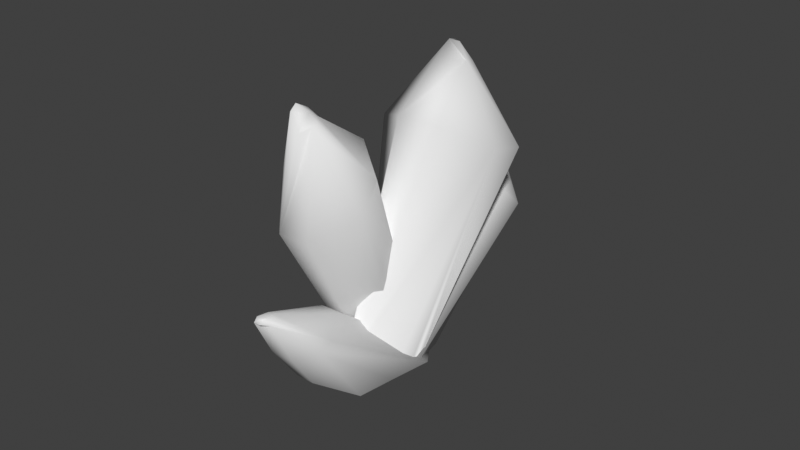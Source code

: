 # Source: bigskint.blend  (saved by Blender 3.0.42; exported with 4.5.12 LTS)
import bpy
from mathutils import Matrix  # noqa: F401  (used for matrix-valued properties, if any)

bpy.ops.wm.read_factory_settings(use_empty=True)
scene = bpy.context.scene
scene.name = 'Scene'

# ---- collections
col_collection = bpy.data.collections.new('Collection'); scene.collection.children.link(col_collection)

# ---- world
world_world = bpy.data.worlds.new('World'); scene.world = world_world
world_world.use_nodes = True; world_world.node_tree.nodes.clear()
_N = world_world.node_tree.nodes; _L = world_world.node_tree.links
n0 = _N.new('ShaderNodeOutputWorld'); n0.name = 'World Output'; n0.location = (300, 300)
n1 = _N.new('ShaderNodeBackground'); n1.name = 'Background'; n1.location = (10, 300)
n1.inputs[0].default_value = (0.05088, 0.05088, 0.05088, 1.0)
_L.new(n1.outputs[0], n0.inputs[0])
n0.is_active_output = True
world_world.color = (0.05088, 0.05088, 0.05088)
world_world.use_sun_shadow = False
world_world.sun_shadow_jitter_overblur = 0.0

# ---- meshes
me_cube_003 = bpy.data.meshes.new('Cube.003')
me_cube_003.from_pydata([(-0.2883, -0.02823, -1.302), (1.169, 0.004959, -1.014), (0.515, 1.299, -1.194), (0.0007575, -1.138, -1.014), (0.0007575, 0.004959, -1.014), (-1.401, 0.5362, 1.115), (1.149, 0.3998, -0.987), (-0.2809, 0.3672, -1.27), (1.432, 0.5362, 1.115), (0.0007575, 0.4059, -1.014), (-0.2809, -0.4197, -1.27), (1.432, -0.3227, 0.8605), (-1.401, -0.3227, 0.8605), (1.149, -0.3871, -0.987), (0.0007575, -0.396, -1.014), (0.4926, 1.37, 1.274), (0.3962, -1.116, -0.987), (0.3962, 1.077, -0.987), (0.4926, -1.57, 0.7656), (0.4017, 0.004959, -1.014), (0.4017, 0.4059, -1.014), (0.4017, -0.396, -1.014), (-0.3908, 1.077, -0.987), (-0.4887, -1.57, 0.7656), (-0.4002, 0.004959, -1.014), (-0.4887, 1.37, 1.274), (-0.08595, -0.966, -1.185), (-0.4002, 0.4059, -1.014), (-0.4002, -0.396, -1.014), (0.2569, 0.2854, 1.773), (-0.1715, 0.2126, 1.999), (0.001553, 0.3463, 1.854), (0.003499, 0.5388, 1.773), (0.08671, -0.2282, 1.785), (-0.2499, 0.5947, 1.827), (0.2569, 0.03201, 1.773), (-0.1663, -0.04326, 1.969), (-0.101, -0.242, -1.365), (1.32, -0.3133, -1.421), (0.1157, 1.885, -1.695), (1.164, -2.044, -0.846), (1.114, -0.2284, -1.381), (-0.5628, 4.291, 0.6345), (1.255, 0.06934, -1.548), (-0.1116, 0.1554, -1.478), (3.007, 4.325, 0.5956), (1.103, 0.169, -1.493), (-0.063, -0.6395, -1.253), (3.034, 3.334, 0.8759), (-0.5364, 3.3, 0.9148), (1.263, -0.7075, -1.272), (1.124, -0.6259, -1.268), (1.809, 5.351, 0.502), (0.6994, -2.04, -0.8514), (0.6116, 1.89, -1.7), (1.877, 2.664, 1.208), (1.331, -0.3224, -1.41), (1.266, 0.06024, -1.537), (1.274, -0.7166, -1.261), (0.58, 1.88, -1.689), (0.6401, 2.652, 1.222), (0.6179, -0.2332, -1.375), (0.5719, 5.34, 0.5155), (0.6678, -2.049, -0.8406), (0.6073, 0.1643, -1.488), (0.6285, -0.6307, -1.263), (1.573, 4.97, 1.399), (1.05, 5.114, 1.585), (1.254, 4.967, 1.402), (1.247, 5.223, 1.33), (1.376, 4.861, 1.654), (0.9274, 5.22, 1.333), (1.58, 4.714, 1.471), (1.057, 4.858, 1.657), (-0.1868, -0.7111, -1.411), (1.295, -0.3534, -1.463), (0.5133, 1.151, -1.798), (0.4435, -1.064, -0.8213), (0.4435, -0.2579, -1.475), (-1.023, 5.074, -0.6521), (1.295, -0.1255, -1.557), (-0.1868, -0.4831, -1.505), (1.935, 5.074, -0.6521), (0.4435, -0.02999, -1.569), (-0.2774, -0.9462, -1.324), (1.935, 4.623, -0.3037), (-1.023, 4.623, -0.3037), (1.295, -0.5345, -1.323), (0.4435, -0.439, -1.336), (0.955, 5.004, -1.214), (0.8543, -1.064, -0.8213), (0.9241, 1.151, -1.798), (0.955, 4.455, 0.02623), (0.8543, -0.2579, -1.475), (0.8543, -0.02999, -1.569), (0.8543, -0.439, -1.336), (0.1025, 1.151, -1.798), (-0.06962, 4.455, 0.02623), (0.03263, -0.2579, -1.475), (-0.06962, 5.004, -1.214), (0.03263, -1.064, -0.8213), (0.03263, -0.02999, -1.569), (0.03263, -0.439, -1.336), (0.7088, 6.344, -0.1659), (0.267, 6.634, -0.0542), (0.4443, 6.344, -0.1659), (0.4443, 6.46, -0.2559), (0.5315, 6.517, 0.03579), (0.1797, 6.46, -0.2559), (0.7088, 6.227, -0.07597), (0.267, 6.517, 0.03579), (-0.2715, -1.22, -1.352), (1.337, -1.22, -1.352), (0.5252, 1.046, -1.776), (0.5252, -3.352, -0.6056), (0.5252, -1.22, -1.352), (-0.4688, -2.739, 0.001076), (1.373, 0.2055, -1.64), (-0.09093, 0.04792, -1.602), (1.537, -2.739, 0.001076), (0.5252, 0.2342, -1.612), (-0.2715, -2.463, -1.093), (1.537, -3.229, 0.01094), (-0.4688, -3.229, 0.01094), (1.337, -2.463, -1.093), (0.5252, -2.463, -1.093), (0.872, -1.667, -0.1568), (0.8038, -3.352, -0.6056), (0.8038, 1.046, -1.776), (0.872, -3.688, -0.07988), (0.8038, -1.22, -1.352), (0.8038, 0.2203, -1.626), (0.8038, -2.463, -1.093), (0.2467, 1.046, -1.776), (0.1773, -3.688, -0.07988), (0.2467, -1.22, -1.352), (0.1773, -1.667, -0.1568), (0.2467, -3.352, -0.6056), (0.2467, 0.2342, -1.612), (0.2467, -2.463, -1.093), (0.7051, -3.567, 0.4773), (0.4055, -3.769, 0.5511), (0.5258, -3.567, 0.4773), (0.5258, -3.393, 0.4523), (0.5849, -3.929, 0.5205), (0.3464, -3.393, 0.4523), (0.7051, -3.727, 0.4468), (0.4055, -3.929, 0.5205)], [], [(15, 8, 6, 17), (11, 18, 16, 13), (8, 11, 13, 1, 6), (5, 25, 22, 7), (21, 13, 16), (20, 6, 1, 19), (12, 5, 7, 0, 10), (18, 23, 26, 3, 16), (27, 9, 4, 24), (28, 14, 3, 26), (25, 15, 17, 2, 22), (32, 29, 8, 15), (22, 2, 9, 27), (17, 6, 20), (24, 4, 14, 28), (19, 1, 13, 21), (4, 19, 21, 14), (11, 35, 18), (2, 17, 20, 9), (9, 20, 19, 4), (14, 21, 16, 3), (0, 24, 28, 10), (22, 27, 7), (10, 28, 26), (7, 27, 24, 0), (8, 29, 35, 11), (32, 31, 29), (5, 12, 36, 30, 34), (23, 12, 10, 26), (29, 31, 33, 35), (25, 34, 32, 15), (18, 35, 33, 36, 23), (12, 23, 36), (31, 30, 36, 33), (32, 34, 30, 31), (5, 34, 25), (52, 45, 43, 54), (48, 55, 53, 50), (45, 48, 50, 38, 43), (42, 62, 59, 44), (58, 50, 53), (57, 43, 38, 56), (49, 42, 44, 37, 47), (55, 60, 63, 40, 53), (64, 46, 41, 61), (65, 51, 40, 63), (62, 52, 54, 39, 59), (69, 66, 45, 52), (59, 39, 46, 64), (54, 43, 57), (61, 41, 51, 65), (56, 38, 50, 58), (41, 56, 58, 51), (48, 72, 55), (39, 54, 57, 46), (46, 57, 56, 41), (51, 58, 53, 40), (37, 61, 65, 47), (59, 64, 44), (47, 65, 63), (44, 64, 61, 37), (45, 66, 72, 48), (69, 68, 66), (42, 49, 73, 67, 71), (60, 49, 47, 63), (66, 68, 70, 72), (62, 71, 69, 52), (55, 72, 70, 73, 60), (49, 60, 73), (68, 67, 73, 70), (69, 71, 67, 68), (42, 71, 62), (89, 82, 80, 91), (85, 92, 90, 87), (82, 85, 87, 75, 80), (79, 99, 96, 81), (95, 87, 90), (94, 80, 75, 93), (86, 79, 81, 74, 84), (92, 97, 100, 77, 90), (101, 83, 78, 98), (102, 88, 77, 100), (99, 89, 91, 76, 96), (106, 103, 82, 89), (96, 76, 83, 101), (91, 80, 94), (98, 78, 88, 102), (93, 75, 87, 95), (78, 93, 95, 88), (85, 109, 92), (76, 91, 94, 83), (83, 94, 93, 78), (88, 95, 90, 77), (74, 98, 102, 84), (96, 101, 81), (84, 102, 100), (81, 101, 98, 74), (82, 103, 109, 85), (106, 105, 103), (79, 86, 110, 104, 108), (97, 86, 84, 100), (103, 105, 107, 109), (99, 108, 106, 89), (92, 109, 107, 110, 97), (86, 97, 110), (105, 104, 110, 107), (106, 108, 104, 105), (79, 108, 99), (126, 119, 117, 128), (122, 129, 127, 124), (119, 122, 124, 112, 117), (116, 136, 133, 118), (132, 124, 127), (131, 117, 112, 130), (123, 116, 118, 111, 121), (129, 134, 137, 114, 127), (138, 120, 115, 135), (139, 125, 114, 137), (136, 126, 128, 113, 133), (143, 140, 119, 126), (133, 113, 120, 138), (128, 117, 131), (135, 115, 125, 139), (130, 112, 124, 132), (115, 130, 132, 125), (122, 146, 129), (113, 128, 131, 120), (120, 131, 130, 115), (125, 132, 127, 114), (111, 135, 139, 121), (133, 138, 118), (121, 139, 137), (118, 138, 135, 111), (119, 140, 146, 122), (143, 142, 140), (116, 123, 147, 141, 145), (134, 123, 121, 137), (140, 142, 144, 146), (136, 145, 143, 126), (129, 146, 144, 147, 134), (123, 134, 147), (142, 141, 147, 144), (143, 145, 141, 142), (116, 145, 136)])
me_cube_003.polygons.foreach_set('use_smooth', [True] * 144)
_uv = me_cube_003.uv_layers.new(name='UVMap')
_uv.uv.foreach_set('vector', [0.625, 0.4375, 0.625, 0.5625, 0.375, 0.5625, 0.375, 0.4375, 0.625, 0.6875, 0.625, 0.8125, 0.375, 0.8125, 0.375, 0.6875, 0.625, 0.5625, 0.625, 0.6875, 0.375, 0.6875, 0.375, 0.625, 0.375, 0.5625, 0.625, 0.1875, 0.625, 0.3125, 0.375, 0.3125, 0.375, 0.1875, 0.3125, 0.6875, 0.375, 0.6875, 0.3125, 0.75, 0.3125, 0.5625, 0.375, 0.5625, 0.375, 0.625, 0.3125, 0.625, 0.625, 0.0625, 0.625, 0.1875, 0.375, 0.1875, 0.375, 0.125, 0.375, 0.0625, 0.625, 0.8125, 0.625, 0.9375, 0.375, 0.9375, 0.375, 0.875, 0.375, 0.8125, 0.1875, 0.5625, 0.25, 0.5625, 0.25, 0.625, 0.1875, 0.625, 0.1875, 0.6875, 0.25, 0.6875, 0.25, 0.75, 0.1875, 0.75, 0.625, 0.3125, 0.625, 0.4375, 0.375, 0.4375, 0.375, 0.375, 0.375, 0.3125, 0.75, 0.5625, 0.6875, 0.625, 0.625, 0.5625, 0.625, 0.4375, 0.1875, 0.5, 0.25, 0.5, 0.25, 0.5625, 0.1875, 0.5625, 0.3125, 0.5, 0.375, 0.5625, 0.3125, 0.5625, 0.1875, 0.625, 0.25, 0.625, 0.25, 0.6875, 0.1875, 0.6875, 0.3125, 0.625, 0.375, 0.625, 0.375, 0.6875, 0.3125, 0.6875, 0.25, 0.625, 0.3125, 0.625, 0.3125, 0.6875, 0.25, 0.6875, 0.625, 0.6875, 0.6875, 0.6875, 0.625, 0.8125, 0.25, 0.5, 0.3125, 0.5, 0.3125, 0.5625, 0.25, 0.5625, 0.25, 0.5625, 0.3125, 0.5625, 0.3125, 0.625, 0.25, 0.625, 0.25, 0.6875, 0.3125, 0.6875, 0.3125, 0.75, 0.25, 0.75, 0.125, 0.625, 0.1875, 0.625, 0.1875, 0.6875, 0.125, 0.6875, 0.1875, 0.5, 0.1875, 0.5625, 0.125, 0.5625, 0.125, 0.6875, 0.1875, 0.6875, 0.1875, 0.75, 0.125, 0.5625, 0.1875, 0.5625, 0.1875, 0.625, 0.125, 0.625, 0.625, 0.5625, 0.6875, 0.625, 0.6875, 0.6875, 0.625, 0.6875, 0.75, 0.5625, 0.75, 0.625, 0.6875, 0.625, 0.625, 0.1875, 0.625, 0.0625, 0.8125, 0.6875, 0.8125, 0.625, 0.8125, 0.5625, 0.625, 0.9375, 0.625, 0.0625, 0.375, 0.0625, 0.375, 0.9375, 0.6875, 0.625, 0.75, 0.625, 0.75, 0.6875, 0.6875, 0.6875, 0.625, 0.3125, 0.8125, 0.5625, 0.75, 0.5625, 0.625, 0.4375, 0.625, 0.8125, 0.6875, 0.6875, 0.75, 0.6875, 0.8125, 0.6875, 0.625, 0.9375, 0.625, 0.0625, 0.625, 0.9375, 0.8125, 0.6875, 0.75, 0.625, 0.8125, 0.625, 0.8125, 0.6875, 0.75, 0.6875, 0.75, 0.5625, 0.8125, 0.5625, 0.8125, 0.625, 0.75, 0.625, 0.625, 0.1875, 0.8125, 0.5625, 0.625, 0.3125, 0.625, 0.4375, 0.625, 0.5625, 0.375, 0.5625, 0.375, 0.4375, 0.625, 0.6875, 0.625, 0.8125, 0.375, 0.8125, 0.375, 0.6875, 0.625, 0.5625, 0.625, 0.6875, 0.375, 0.6875, 0.375, 0.625, 0.375, 0.5625, 0.625, 0.1875, 0.625, 0.3125, 0.375, 0.3125, 0.375, 0.1875, 0.3125, 0.6875, 0.375, 0.6875, 0.3125, 0.75, 0.3125, 0.5625, 0.375, 0.5625, 0.375, 0.625, 0.3125, 0.625, 0.625, 0.0625, 0.625, 0.1875, 0.375, 0.1875, 0.375, 0.125, 0.375, 0.0625, 0.625, 0.8125, 0.625, 0.9375, 0.375, 0.9375, 0.375, 0.875, 0.375, 0.8125, 0.1875, 0.5625, 0.25, 0.5625, 0.25, 0.625, 0.1875, 0.625, 0.1875, 0.6875, 0.25, 0.6875, 0.25, 0.75, 0.1875, 0.75, 0.625, 0.3125, 0.625, 0.4375, 0.375, 0.4375, 0.375, 0.375, 0.375, 0.3125, 0.75, 0.5625, 0.6875, 0.625, 0.625, 0.5625, 0.625, 0.4375, 0.1875, 0.5, 0.25, 0.5, 0.25, 0.5625, 0.1875, 0.5625, 0.3125, 0.5, 0.375, 0.5625, 0.3125, 0.5625, 0.1875, 0.625, 0.25, 0.625, 0.25, 0.6875, 0.1875, 0.6875, 0.3125, 0.625, 0.375, 0.625, 0.375, 0.6875, 0.3125, 0.6875, 0.25, 0.625, 0.3125, 0.625, 0.3125, 0.6875, 0.25, 0.6875, 0.625, 0.6875, 0.6875, 0.6875, 0.625, 0.8125, 0.25, 0.5, 0.3125, 0.5, 0.3125, 0.5625, 0.25, 0.5625, 0.25, 0.5625, 0.3125, 0.5625, 0.3125, 0.625, 0.25, 0.625, 0.25, 0.6875, 0.3125, 0.6875, 0.3125, 0.75, 0.25, 0.75, 0.125, 0.625, 0.1875, 0.625, 0.1875, 0.6875, 0.125, 0.6875, 0.1875, 0.5, 0.1875, 0.5625, 0.125, 0.5625, 0.125, 0.6875, 0.1875, 0.6875, 0.1875, 0.75, 0.125, 0.5625, 0.1875, 0.5625, 0.1875, 0.625, 0.125, 0.625, 0.625, 0.5625, 0.6875, 0.625, 0.6875, 0.6875, 0.625, 0.6875, 0.75, 0.5625, 0.75, 0.625, 0.6875, 0.625, 0.625, 0.1875, 0.625, 0.0625, 0.8125, 0.6875, 0.8125, 0.625, 0.8125, 0.5625, 0.625, 0.9375, 0.625, 0.0625, 0.375, 0.0625, 0.375, 0.9375, 0.6875, 0.625, 0.75, 0.625, 0.75, 0.6875, 0.6875, 0.6875, 0.625, 0.3125, 0.8125, 0.5625, 0.75, 0.5625, 0.625, 0.4375, 0.625, 0.8125, 0.6875, 0.6875, 0.75, 0.6875, 0.8125, 0.6875, 0.625, 0.9375, 0.625, 0.0625, 0.625, 0.9375, 0.8125, 0.6875, 0.75, 0.625, 0.8125, 0.625, 0.8125, 0.6875, 0.75, 0.6875, 0.75, 0.5625, 0.8125, 0.5625, 0.8125, 0.625, 0.75, 0.625, 0.625, 0.1875, 0.8125, 0.5625, 0.625, 0.3125, 0.625, 0.4375, 0.625, 0.5625, 0.375, 0.5625, 0.375, 0.4375, 0.625, 0.6875, 0.625, 0.8125, 0.375, 0.8125, 0.375, 0.6875, 0.625, 0.5625, 0.625, 0.6875, 0.375, 0.6875, 0.375, 0.625, 0.375, 0.5625, 0.625, 0.1875, 0.625, 0.3125, 0.375, 0.3125, 0.375, 0.1875, 0.3125, 0.6875, 0.375, 0.6875, 0.3125, 0.75, 0.3125, 0.5625, 0.375, 0.5625, 0.375, 0.625, 0.3125, 0.625, 0.625, 0.0625, 0.625, 0.1875, 0.375, 0.1875, 0.375, 0.125, 0.375, 0.0625, 0.625, 0.8125, 0.625, 0.9375, 0.375, 0.9375, 0.375, 0.875, 0.375, 0.8125, 0.1875, 0.5625, 0.25, 0.5625, 0.25, 0.625, 0.1875, 0.625, 0.1875, 0.6875, 0.25, 0.6875, 0.25, 0.75, 0.1875, 0.75, 0.625, 0.3125, 0.625, 0.4375, 0.375, 0.4375, 0.375, 0.375, 0.375, 0.3125, 0.75, 0.5625, 0.6875, 0.625, 0.625, 0.5625, 0.625, 0.4375, 0.1875, 0.5, 0.25, 0.5, 0.25, 0.5625, 0.1875, 0.5625, 0.3125, 0.5, 0.375, 0.5625, 0.3125, 0.5625, 0.1875, 0.625, 0.25, 0.625, 0.25, 0.6875, 0.1875, 0.6875, 0.3125, 0.625, 0.375, 0.625, 0.375, 0.6875, 0.3125, 0.6875, 0.25, 0.625, 0.3125, 0.625, 0.3125, 0.6875, 0.25, 0.6875, 0.625, 0.6875, 0.6875, 0.6875, 0.625, 0.8125, 0.25, 0.5, 0.3125, 0.5, 0.3125, 0.5625, 0.25, 0.5625, 0.25, 0.5625, 0.3125, 0.5625, 0.3125, 0.625, 0.25, 0.625, 0.25, 0.6875, 0.3125, 0.6875, 0.3125, 0.75, 0.25, 0.75, 0.125, 0.625, 0.1875, 0.625, 0.1875, 0.6875, 0.125, 0.6875, 0.1875, 0.5, 0.1875, 0.5625, 0.125, 0.5625, 0.125, 0.6875, 0.1875, 0.6875, 0.1875, 0.75, 0.125, 0.5625, 0.1875, 0.5625, 0.1875, 0.625, 0.125, 0.625, 0.625, 0.5625, 0.6875, 0.625, 0.6875, 0.6875, 0.625, 0.6875, 0.75, 0.5625, 0.75, 0.625, 0.6875, 0.625, 0.625, 0.1875, 0.625, 0.0625, 0.8125, 0.6875, 0.8125, 0.625, 0.8125, 0.5625, 0.625, 0.9375, 0.625, 0.0625, 0.375, 0.0625, 0.375, 0.9375, 0.6875, 0.625, 0.75, 0.625, 0.75, 0.6875, 0.6875, 0.6875, 0.625, 0.3125, 0.8125, 0.5625, 0.75, 0.5625, 0.625, 0.4375, 0.625, 0.8125, 0.6875, 0.6875, 0.75, 0.6875, 0.8125, 0.6875, 0.625, 0.9375, 0.625, 0.0625, 0.625, 0.9375, 0.8125, 0.6875, 0.75, 0.625, 0.8125, 0.625, 0.8125, 0.6875, 0.75, 0.6875, 0.75, 0.5625, 0.8125, 0.5625, 0.8125, 0.625, 0.75, 0.625, 0.625, 0.1875, 0.8125, 0.5625, 0.625, 0.3125, 0.625, 0.4375, 0.625, 0.5625, 0.375, 0.5625, 0.375, 0.4375, 0.625, 0.6875, 0.625, 0.8125, 0.375, 0.8125, 0.375, 0.6875, 0.625, 0.5625, 0.625, 0.6875, 0.375, 0.6875, 0.375, 0.625, 0.375, 0.5625, 0.625, 0.1875, 0.625, 0.3125, 0.375, 0.3125, 0.375, 0.1875, 0.3125, 0.6875, 0.375, 0.6875, 0.3125, 0.75, 0.3125, 0.5625, 0.375, 0.5625, 0.375, 0.625, 0.3125, 0.625, 0.625, 0.0625, 0.625, 0.1875, 0.375, 0.1875, 0.375, 0.125, 0.375, 0.0625, 0.625, 0.8125, 0.625, 0.9375, 0.375, 0.9375, 0.375, 0.875, 0.375, 0.8125, 0.1875, 0.5625, 0.25, 0.5625, 0.25, 0.625, 0.1875, 0.625, 0.1875, 0.6875, 0.25, 0.6875, 0.25, 0.75, 0.1875, 0.75, 0.625, 0.3125, 0.625, 0.4375, 0.375, 0.4375, 0.375, 0.375, 0.375, 0.3125, 0.75, 0.5625, 0.6875, 0.625, 0.625, 0.5625, 0.625, 0.4375, 0.1875, 0.5, 0.25, 0.5, 0.25, 0.5625, 0.1875, 0.5625, 0.3125, 0.5, 0.375, 0.5625, 0.3125, 0.5625, 0.1875, 0.625, 0.25, 0.625, 0.25, 0.6875, 0.1875, 0.6875, 0.3125, 0.625, 0.375, 0.625, 0.375, 0.6875, 0.3125, 0.6875, 0.25, 0.625, 0.3125, 0.625, 0.3125, 0.6875, 0.25, 0.6875, 0.625, 0.6875, 0.6875, 0.6875, 0.625, 0.8125, 0.25, 0.5, 0.3125, 0.5, 0.3125, 0.5625, 0.25, 0.5625, 0.25, 0.5625, 0.3125, 0.5625, 0.3125, 0.625, 0.25, 0.625, 0.25, 0.6875, 0.3125, 0.6875, 0.3125, 0.75, 0.25, 0.75, 0.125, 0.625, 0.1875, 0.625, 0.1875, 0.6875, 0.125, 0.6875, 0.1875, 0.5, 0.1875, 0.5625, 0.125, 0.5625, 0.125, 0.6875, 0.1875, 0.6875, 0.1875, 0.75, 0.125, 0.5625, 0.1875, 0.5625, 0.1875, 0.625, 0.125, 0.625, 0.625, 0.5625, 0.6875, 0.625, 0.6875, 0.6875, 0.625, 0.6875, 0.75, 0.5625, 0.75, 0.625, 0.6875, 0.625, 0.625, 0.1875, 0.625, 0.0625, 0.8125, 0.6875, 0.8125, 0.625, 0.8125, 0.5625, 0.625, 0.9375, 0.625, 0.0625, 0.375, 0.0625, 0.375, 0.9375, 0.6875, 0.625, 0.75, 0.625, 0.75, 0.6875, 0.6875, 0.6875, 0.625, 0.3125, 0.8125, 0.5625, 0.75, 0.5625, 0.625, 0.4375, 0.625, 0.8125, 0.6875, 0.6875, 0.75, 0.6875, 0.8125, 0.6875, 0.625, 0.9375, 0.625, 0.0625, 0.625, 0.9375, 0.8125, 0.6875, 0.75, 0.625, 0.8125, 0.625, 0.8125, 0.6875, 0.75, 0.6875, 0.75, 0.5625, 0.8125, 0.5625, 0.8125, 0.625, 0.75, 0.625, 0.625, 0.1875, 0.8125, 0.5625, 0.625, 0.3125])
me_cube_003.use_remesh_fix_poles = True
me_cube_003.use_remesh_preserve_attributes = False
me_cube_003.update()

# ---- objects
ob_cube_001 = bpy.data.objects.new('Cube.001', me_cube_003)

# ---- transforms, parenting, visibility, modifiers, constraints
ob_cube_001.location = (0.00142, -0.9604, 0.6801)
ob_cube_001.rotation_euler = (0.3681, 7.989e-17, 1.487e-17)
ob_cube_001.scale = (0.4356, 0.4039, 1.066)

# ---- collection membership
col_collection.objects.link(ob_cube_001)

# ---- scene / render settings (as saved in the file)
scene.frame_start = 1; scene.frame_end = 250; scene.frame_set(1)
scene.render.engine = 'BLENDER_EEVEE_NEXT'
scene.cycles.sampling_pattern = 'TABULATED_SOBOL'
scene.cycles.use_light_tree = False
scene.view_settings.view_transform = 'Standard'
bpy.context.view_layer.update()

# ---- added for rendering (the .blend has no active camera and no usable light): camera, sun
cam_auto = bpy.data.cameras.new('AutoCamera')
cam_auto.lens = 50.0
cam_auto.sensor_width = 36.0
cam_auto.clip_end = 1000.0
ob_auto_camera = bpy.data.objects.new('AutoCamera', cam_auto)
scene.collection.objects.link(ob_auto_camera)
ob_auto_camera.location = (7.61228, -9.19569, 6.78066)
ob_auto_camera.rotation_euler = (1.09748, -7.21219e-08, 0.694738)
scene.camera = ob_auto_camera
light_auto_sun = bpy.data.lights.new('AutoSun', 'SUN')
light_auto_sun.energy = 3.0
light_auto_sun.angle = 0.0523599
ob_auto_sun = bpy.data.objects.new('AutoSun', light_auto_sun)
scene.collection.objects.link(ob_auto_sun)
ob_auto_sun.rotation_euler = (0.872665, 0.174533, 0.523599)
bpy.context.view_layer.update()
